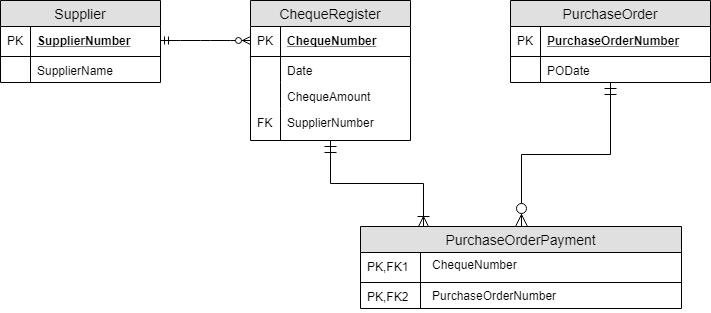

The diagram above was exported from draw.io. Its source (the exported page's mxGraphModel, read from the mxfile embedded in the PNG):
<mxGraphModel dx="768" dy="457" grid="1" gridSize="10" guides="1" tooltips="1" connect="1" arrows="1" fold="1" page="1" pageScale="1" pageWidth="850" pageHeight="1100" math="0" shadow="0">
  <root>
    <mxCell id="0" />
    <mxCell id="1" parent="0" />
    <mxCell id="2" value="Supplier" style="swimlane;fontStyle=0;childLayout=stackLayout;horizontal=1;startSize=26;fillColor=#e0e0e0;horizontalStack=0;resizeParent=1;resizeParentMax=0;resizeLast=0;collapsible=1;marginBottom=0;swimlaneFillColor=#ffffff;align=center;fontSize=14;" vertex="1" parent="1">
      <mxGeometry x="80" y="60" width="160" height="82" as="geometry" />
    </mxCell>
    <mxCell id="3" value="SupplierNumber" style="shape=partialRectangle;top=0;left=0;right=0;bottom=1;align=left;verticalAlign=middle;fillColor=none;spacingLeft=34;spacingRight=4;overflow=hidden;rotatable=0;points=[[0,0.5],[1,0.5]];portConstraint=eastwest;dropTarget=0;fontStyle=5;fontSize=12;" vertex="1" parent="2">
      <mxGeometry y="26" width="160" height="30" as="geometry" />
    </mxCell>
    <mxCell id="4" value="PK" style="shape=partialRectangle;top=0;left=0;bottom=0;fillColor=none;align=left;verticalAlign=middle;spacingLeft=4;spacingRight=4;overflow=hidden;rotatable=0;points=[];portConstraint=eastwest;part=1;fontSize=12;" vertex="1" connectable="0" parent="3">
      <mxGeometry width="30" height="30" as="geometry" />
    </mxCell>
    <mxCell id="5" value="SupplierName" style="shape=partialRectangle;top=0;left=0;right=0;bottom=0;align=left;verticalAlign=top;fillColor=none;spacingLeft=34;spacingRight=4;overflow=hidden;rotatable=0;points=[[0,0.5],[1,0.5]];portConstraint=eastwest;dropTarget=0;fontSize=12;" vertex="1" parent="2">
      <mxGeometry y="56" width="160" height="26" as="geometry" />
    </mxCell>
    <mxCell id="6" value="" style="shape=partialRectangle;top=0;left=0;bottom=0;fillColor=none;align=left;verticalAlign=top;spacingLeft=4;spacingRight=4;overflow=hidden;rotatable=0;points=[];portConstraint=eastwest;part=1;fontSize=12;" vertex="1" connectable="0" parent="5">
      <mxGeometry width="30" height="26" as="geometry" />
    </mxCell>
    <mxCell id="7" style="edgeStyle=orthogonalEdgeStyle;rounded=0;orthogonalLoop=1;jettySize=auto;html=1;entryX=0.195;entryY=0.024;entryDx=0;entryDy=0;entryPerimeter=0;startArrow=ERmandOne;startFill=0;startSize=10;endArrow=ERoneToMany;endFill=0;endSize=10;" edge="1" source="8" target="23" parent="1">
      <mxGeometry relative="1" as="geometry" />
    </mxCell>
    <mxCell id="8" value="ChequeRegister" style="swimlane;fontStyle=0;childLayout=stackLayout;horizontal=1;startSize=26;fillColor=#e0e0e0;horizontalStack=0;resizeParent=1;resizeParentMax=0;resizeLast=0;collapsible=1;marginBottom=0;swimlaneFillColor=#ffffff;align=center;fontSize=14;" vertex="1" parent="1">
      <mxGeometry x="330" y="60" width="160" height="140" as="geometry" />
    </mxCell>
    <mxCell id="9" value="ChequeNumber" style="shape=partialRectangle;top=0;left=0;right=0;bottom=1;align=left;verticalAlign=middle;fillColor=none;spacingLeft=34;spacingRight=4;overflow=hidden;rotatable=0;points=[[0,0.5],[1,0.5]];portConstraint=eastwest;dropTarget=0;fontStyle=5;fontSize=12;" vertex="1" parent="8">
      <mxGeometry y="26" width="160" height="30" as="geometry" />
    </mxCell>
    <mxCell id="10" value="PK" style="shape=partialRectangle;top=0;left=0;bottom=0;fillColor=none;align=left;verticalAlign=middle;spacingLeft=4;spacingRight=4;overflow=hidden;rotatable=0;points=[];portConstraint=eastwest;part=1;fontSize=12;" vertex="1" connectable="0" parent="9">
      <mxGeometry width="30" height="30" as="geometry" />
    </mxCell>
    <mxCell id="11" value="Date" style="shape=partialRectangle;top=0;left=0;right=0;bottom=0;align=left;verticalAlign=top;fillColor=none;spacingLeft=34;spacingRight=4;overflow=hidden;rotatable=0;points=[[0,0.5],[1,0.5]];portConstraint=eastwest;dropTarget=0;fontSize=12;" vertex="1" parent="8">
      <mxGeometry y="56" width="160" height="26" as="geometry" />
    </mxCell>
    <mxCell id="12" value="" style="shape=partialRectangle;top=0;left=0;bottom=0;fillColor=none;align=left;verticalAlign=top;spacingLeft=4;spacingRight=4;overflow=hidden;rotatable=0;points=[];portConstraint=eastwest;part=1;fontSize=12;" vertex="1" connectable="0" parent="11">
      <mxGeometry width="30" height="26" as="geometry" />
    </mxCell>
    <mxCell id="13" value="ChequeAmount" style="shape=partialRectangle;top=0;left=0;right=0;bottom=0;align=left;verticalAlign=top;fillColor=none;spacingLeft=34;spacingRight=4;overflow=hidden;rotatable=0;points=[[0,0.5],[1,0.5]];portConstraint=eastwest;dropTarget=0;fontSize=12;" vertex="1" parent="8">
      <mxGeometry y="82" width="160" height="26" as="geometry" />
    </mxCell>
    <mxCell id="14" value="" style="shape=partialRectangle;top=0;left=0;bottom=0;fillColor=none;align=left;verticalAlign=top;spacingLeft=4;spacingRight=4;overflow=hidden;rotatable=0;points=[];portConstraint=eastwest;part=1;fontSize=12;" vertex="1" connectable="0" parent="13">
      <mxGeometry width="30" height="26" as="geometry" />
    </mxCell>
    <mxCell id="15" value="SupplierNumber" style="shape=partialRectangle;top=0;left=0;right=0;bottom=0;align=left;verticalAlign=top;fillColor=none;spacingLeft=34;spacingRight=4;overflow=hidden;rotatable=0;points=[[0,0.5],[1,0.5]];portConstraint=eastwest;dropTarget=0;fontSize=12;" vertex="1" parent="8">
      <mxGeometry y="108" width="160" height="32" as="geometry" />
    </mxCell>
    <mxCell id="16" value="FK" style="shape=partialRectangle;top=0;left=0;bottom=0;fillColor=none;align=left;verticalAlign=top;spacingLeft=4;spacingRight=4;overflow=hidden;rotatable=0;points=[];portConstraint=eastwest;part=1;fontSize=12;" vertex="1" connectable="0" parent="15">
      <mxGeometry width="30" height="32" as="geometry" />
    </mxCell>
    <mxCell id="17" style="rounded=0;orthogonalLoop=1;jettySize=auto;html=1;endArrow=ERzeroToMany;endFill=1;startArrow=ERmandOne;startFill=0;endSize=10;startSize=10;edgeStyle=orthogonalEdgeStyle;" edge="1" source="18" target="23" parent="1">
      <mxGeometry relative="1" as="geometry" />
    </mxCell>
    <mxCell id="18" value="PurchaseOrder" style="swimlane;fontStyle=0;childLayout=stackLayout;horizontal=1;startSize=26;fillColor=#e0e0e0;horizontalStack=0;resizeParent=1;resizeParentMax=0;resizeLast=0;collapsible=1;marginBottom=0;swimlaneFillColor=#ffffff;align=center;fontSize=14;" vertex="1" parent="1">
      <mxGeometry x="590" y="60" width="200" height="82" as="geometry" />
    </mxCell>
    <mxCell id="19" value="PurchaseOrderNumber" style="shape=partialRectangle;top=0;left=0;right=0;bottom=1;align=left;verticalAlign=middle;fillColor=none;spacingLeft=34;spacingRight=4;overflow=hidden;rotatable=0;points=[[0,0.5],[1,0.5]];portConstraint=eastwest;dropTarget=0;fontStyle=5;fontSize=12;" vertex="1" parent="18">
      <mxGeometry y="26" width="200" height="30" as="geometry" />
    </mxCell>
    <mxCell id="20" value="PK" style="shape=partialRectangle;top=0;left=0;bottom=0;fillColor=none;align=left;verticalAlign=middle;spacingLeft=4;spacingRight=4;overflow=hidden;rotatable=0;points=[];portConstraint=eastwest;part=1;fontSize=12;" vertex="1" connectable="0" parent="19">
      <mxGeometry width="30" height="30" as="geometry" />
    </mxCell>
    <mxCell id="21" value="PODate" style="shape=partialRectangle;top=0;left=0;right=0;bottom=0;align=left;verticalAlign=top;fillColor=none;spacingLeft=34;spacingRight=4;overflow=hidden;rotatable=0;points=[[0,0.5],[1,0.5]];portConstraint=eastwest;dropTarget=0;fontSize=12;" vertex="1" parent="18">
      <mxGeometry y="56" width="200" height="26" as="geometry" />
    </mxCell>
    <mxCell id="22" value="" style="shape=partialRectangle;top=0;left=0;bottom=0;fillColor=none;align=left;verticalAlign=top;spacingLeft=4;spacingRight=4;overflow=hidden;rotatable=0;points=[];portConstraint=eastwest;part=1;fontSize=12;" vertex="1" connectable="0" parent="21">
      <mxGeometry width="30" height="26" as="geometry" />
    </mxCell>
    <mxCell id="23" value="PurchaseOrderPayment" style="swimlane;fontStyle=0;childLayout=stackLayout;horizontal=1;startSize=26;fillColor=#e0e0e0;horizontalStack=0;resizeParent=1;resizeParentMax=0;resizeLast=0;collapsible=1;marginBottom=0;swimlaneFillColor=#ffffff;align=center;fontSize=14;" vertex="1" parent="1">
      <mxGeometry x="440" y="286" width="321" height="82" as="geometry" />
    </mxCell>
    <mxCell id="24" value="" style="shape=partialRectangle;top=0;left=0;right=0;bottom=1;align=left;verticalAlign=middle;fillColor=none;spacingLeft=34;spacingRight=4;overflow=hidden;rotatable=0;points=[[0,0.5],[1,0.5]];portConstraint=eastwest;dropTarget=0;fontStyle=5;fontSize=12;" vertex="1" parent="23">
      <mxGeometry y="26" width="321" height="30" as="geometry" />
    </mxCell>
    <mxCell id="25" value="PK,FK1" style="shape=partialRectangle;top=0;left=0;bottom=0;fillColor=none;align=left;verticalAlign=middle;spacingLeft=4;spacingRight=4;overflow=hidden;rotatable=0;points=[];portConstraint=eastwest;part=1;fontSize=12;" vertex="1" connectable="0" parent="24">
      <mxGeometry width="60" height="30" as="geometry" />
    </mxCell>
    <mxCell id="26" value="" style="shape=partialRectangle;top=0;left=0;right=0;bottom=0;align=left;verticalAlign=top;fillColor=none;spacingLeft=34;spacingRight=4;overflow=hidden;rotatable=0;points=[[0,0.5],[1,0.5]];portConstraint=eastwest;dropTarget=0;fontSize=12;" vertex="1" parent="23">
      <mxGeometry y="56" width="321" height="26" as="geometry" />
    </mxCell>
    <mxCell id="27" value="PK,FK2" style="shape=partialRectangle;top=0;left=0;bottom=0;fillColor=none;align=left;verticalAlign=top;spacingLeft=4;spacingRight=4;overflow=hidden;rotatable=0;points=[];portConstraint=eastwest;part=1;fontSize=12;" vertex="1" connectable="0" parent="26">
      <mxGeometry width="60" height="26" as="geometry" />
    </mxCell>
    <mxCell id="28" value="" style="edgeStyle=entityRelationEdgeStyle;fontSize=12;html=1;endArrow=ERzeroToMany;startArrow=ERmandOne;" edge="1" parent="1">
      <mxGeometry width="100" height="100" relative="1" as="geometry">
        <mxPoint x="240" y="100" as="sourcePoint" />
        <mxPoint x="330" y="100" as="targetPoint" />
      </mxGeometry>
    </mxCell>
    <mxCell id="29" value="ChequeNumber" style="text;html=1;" vertex="1" parent="1">
      <mxGeometry x="510" y="311" width="110" height="30" as="geometry" />
    </mxCell>
    <mxCell id="30" value="PurchaseOrderNumber" style="text;html=1;" vertex="1" parent="1">
      <mxGeometry x="510" y="342" width="150" height="30" as="geometry" />
    </mxCell>
  </root>
</mxGraphModel>